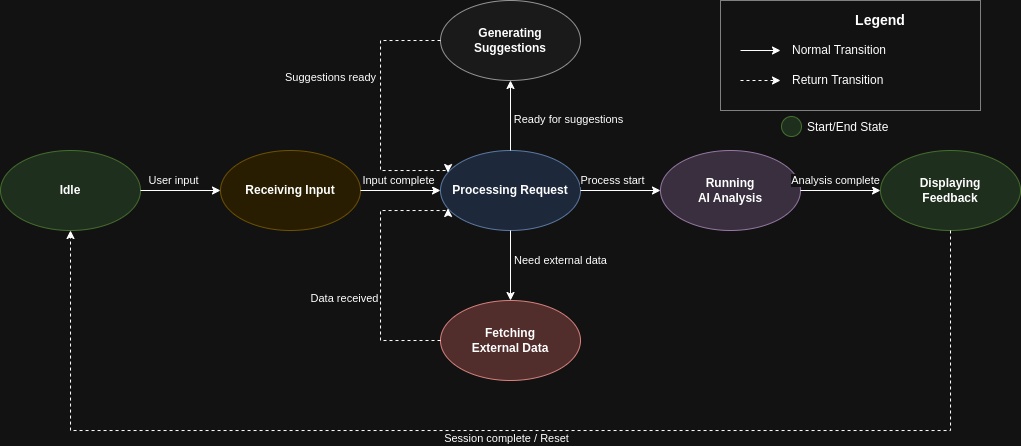

The diagram above was exported from draw.io. Its source (the exported page's mxGraphModel, read from the mxfile embedded in the PNG):
<mxGraphModel dx="983" dy="551" grid="1" gridSize="10" guides="1" tooltips="1" connect="1" arrows="1" fold="1" page="1" pageScale="1" pageWidth="827" pageHeight="1169" math="0" shadow="0">
  <root>
    <mxCell id="0" />
    <mxCell id="1" parent="0" />
    <mxCell id="vggQNQeU2p7PNqOIAHgj-16" value="Idle" style="ellipse;whiteSpace=wrap;html=1;fillColor=#D5E8D4;strokeColor=#82B366;fontStyle=1" vertex="1" parent="1">
      <mxGeometry x="100" y="200" width="140" height="80" as="geometry" />
    </mxCell>
    <mxCell id="vggQNQeU2p7PNqOIAHgj-17" value="Receiving Input" style="ellipse;whiteSpace=wrap;html=1;fillColor=#FFF2CC;strokeColor=#D6B656;fontStyle=1" vertex="1" parent="1">
      <mxGeometry x="320" y="200" width="140" height="80" as="geometry" />
    </mxCell>
    <mxCell id="vggQNQeU2p7PNqOIAHgj-18" value="Processing Request" style="ellipse;whiteSpace=wrap;html=1;fillColor=#DAE8FC;strokeColor=#6C8EBF;fontStyle=1" vertex="1" parent="1">
      <mxGeometry x="540" y="200" width="140" height="80" as="geometry" />
    </mxCell>
    <mxCell id="vggQNQeU2p7PNqOIAHgj-19" value="Running&#10;AI Analysis" style="ellipse;whiteSpace=wrap;html=1;fillColor=#E1D5E7;strokeColor=#9673A6;fontStyle=1" vertex="1" parent="1">
      <mxGeometry x="760" y="200" width="140" height="80" as="geometry" />
    </mxCell>
    <mxCell id="vggQNQeU2p7PNqOIAHgj-20" value="Generating&#10;Suggestions" style="ellipse;whiteSpace=wrap;html=1;fillColor=#F5F5F5;strokeColor=#666666;fontStyle=1" vertex="1" parent="1">
      <mxGeometry x="540" y="50" width="140" height="80" as="geometry" />
    </mxCell>
    <mxCell id="vggQNQeU2p7PNqOIAHgj-21" value="Fetching&#10;External Data" style="ellipse;whiteSpace=wrap;html=1;fillColor=#F8CECC;strokeColor=#B85450;fontStyle=1" vertex="1" parent="1">
      <mxGeometry x="540" y="350" width="140" height="80" as="geometry" />
    </mxCell>
    <mxCell id="vggQNQeU2p7PNqOIAHgj-22" value="Displaying&#10;Feedback" style="ellipse;whiteSpace=wrap;html=1;fillColor=#D5E8D4;strokeColor=#82B366;fontStyle=1" vertex="1" parent="1">
      <mxGeometry x="980" y="200" width="140" height="80" as="geometry" />
    </mxCell>
    <mxCell id="vggQNQeU2p7PNqOIAHgj-23" style="edgeStyle=orthogonalEdgeStyle;rounded=0;orthogonalLoop=1;jettySize=auto;html=1;exitX=1;exitY=0.5;exitDx=0;exitDy=0;entryX=0;entryY=0.5;entryDx=0;entryDy=0;" edge="1" parent="1" source="vggQNQeU2p7PNqOIAHgj-16" target="vggQNQeU2p7PNqOIAHgj-17">
      <mxGeometry relative="1" as="geometry" />
    </mxCell>
    <mxCell id="vggQNQeU2p7PNqOIAHgj-24" value="User input" style="edgeLabel;html=1;align=center;verticalAlign=middle;resizable=0;points=[];" vertex="1" connectable="0" parent="vggQNQeU2p7PNqOIAHgj-23">
      <mxGeometry x="-0.1778" y="1" relative="1" as="geometry">
        <mxPoint y="-9" as="offset" />
      </mxGeometry>
    </mxCell>
    <mxCell id="vggQNQeU2p7PNqOIAHgj-25" style="edgeStyle=orthogonalEdgeStyle;rounded=0;orthogonalLoop=1;jettySize=auto;html=1;exitX=1;exitY=0.5;exitDx=0;exitDy=0;entryX=0;entryY=0.5;entryDx=0;entryDy=0;" edge="1" parent="1" source="vggQNQeU2p7PNqOIAHgj-17" target="vggQNQeU2p7PNqOIAHgj-18">
      <mxGeometry relative="1" as="geometry" />
    </mxCell>
    <mxCell id="vggQNQeU2p7PNqOIAHgj-26" value="Input complete" style="edgeLabel;html=1;align=center;verticalAlign=middle;resizable=0;points=[];" vertex="1" connectable="0" parent="vggQNQeU2p7PNqOIAHgj-25">
      <mxGeometry x="-0.0694" y="-2" relative="1" as="geometry">
        <mxPoint y="-12" as="offset" />
      </mxGeometry>
    </mxCell>
    <mxCell id="vggQNQeU2p7PNqOIAHgj-27" style="edgeStyle=orthogonalEdgeStyle;rounded=0;orthogonalLoop=1;jettySize=auto;html=1;exitX=1;exitY=0.5;exitDx=0;exitDy=0;entryX=0;entryY=0.5;entryDx=0;entryDy=0;" edge="1" parent="1" source="vggQNQeU2p7PNqOIAHgj-18" target="vggQNQeU2p7PNqOIAHgj-19">
      <mxGeometry relative="1" as="geometry" />
    </mxCell>
    <mxCell id="vggQNQeU2p7PNqOIAHgj-28" value="Process start" style="edgeLabel;html=1;align=center;verticalAlign=middle;resizable=0;points=[];" vertex="1" connectable="0" parent="vggQNQeU2p7PNqOIAHgj-27">
      <mxGeometry x="-0.2097" y="-1" relative="1" as="geometry">
        <mxPoint y="-11" as="offset" />
      </mxGeometry>
    </mxCell>
    <mxCell id="vggQNQeU2p7PNqOIAHgj-29" style="edgeStyle=orthogonalEdgeStyle;rounded=0;orthogonalLoop=1;jettySize=auto;html=1;exitX=0.5;exitY=0;exitDx=0;exitDy=0;entryX=0.5;entryY=1;entryDx=0;entryDy=0;" edge="1" parent="1" source="vggQNQeU2p7PNqOIAHgj-18" target="vggQNQeU2p7PNqOIAHgj-20">
      <mxGeometry relative="1" as="geometry" />
    </mxCell>
    <mxCell id="vggQNQeU2p7PNqOIAHgj-30" value="Ready for suggestions" style="edgeLabel;html=1;align=center;verticalAlign=middle;resizable=0;points=[];" vertex="1" connectable="0" parent="vggQNQeU2p7PNqOIAHgj-29">
      <mxGeometry x="-0.1077" y="1" relative="1" as="geometry">
        <mxPoint x="59" as="offset" />
      </mxGeometry>
    </mxCell>
    <mxCell id="vggQNQeU2p7PNqOIAHgj-31" style="edgeStyle=orthogonalEdgeStyle;rounded=0;orthogonalLoop=1;jettySize=auto;html=1;exitX=0;exitY=0.5;exitDx=0;exitDy=0;entryX=0;entryY=0.25;entryDx=0;entryDy=0;dashed=1;" edge="1" parent="1" source="vggQNQeU2p7PNqOIAHgj-20" target="vggQNQeU2p7PNqOIAHgj-18">
      <mxGeometry relative="1" as="geometry">
        <Array as="points">
          <mxPoint x="480" y="90" />
          <mxPoint x="480" y="220" />
        </Array>
      </mxGeometry>
    </mxCell>
    <mxCell id="vggQNQeU2p7PNqOIAHgj-32" value="Suggestions ready" style="edgeLabel;html=1;align=center;verticalAlign=middle;resizable=0;points=[];" vertex="1" connectable="0" parent="vggQNQeU2p7PNqOIAHgj-31">
      <mxGeometry x="0.1242" y="-1" relative="1" as="geometry">
        <mxPoint x="-49" y="-49" as="offset" />
      </mxGeometry>
    </mxCell>
    <mxCell id="vggQNQeU2p7PNqOIAHgj-33" style="edgeStyle=orthogonalEdgeStyle;rounded=0;orthogonalLoop=1;jettySize=auto;html=1;exitX=0.5;exitY=1;exitDx=0;exitDy=0;entryX=0.5;entryY=0;entryDx=0;entryDy=0;" edge="1" parent="1" source="vggQNQeU2p7PNqOIAHgj-18" target="vggQNQeU2p7PNqOIAHgj-21">
      <mxGeometry relative="1" as="geometry" />
    </mxCell>
    <mxCell id="vggQNQeU2p7PNqOIAHgj-34" value="Need external data" style="edgeLabel;html=1;align=center;verticalAlign=middle;resizable=0;points=[];" vertex="1" connectable="0" parent="vggQNQeU2p7PNqOIAHgj-33">
      <mxGeometry x="-0.15" y="-1" relative="1" as="geometry">
        <mxPoint x="51" as="offset" />
      </mxGeometry>
    </mxCell>
    <mxCell id="vggQNQeU2p7PNqOIAHgj-35" style="edgeStyle=orthogonalEdgeStyle;rounded=0;orthogonalLoop=1;jettySize=auto;html=1;exitX=0;exitY=0.5;exitDx=0;exitDy=0;entryX=0;entryY=0.75;entryDx=0;entryDy=0;dashed=1;" edge="1" parent="1" source="vggQNQeU2p7PNqOIAHgj-21" target="vggQNQeU2p7PNqOIAHgj-18">
      <mxGeometry relative="1" as="geometry">
        <Array as="points">
          <mxPoint x="480" y="390" />
          <mxPoint x="480" y="260" />
        </Array>
      </mxGeometry>
    </mxCell>
    <mxCell id="vggQNQeU2p7PNqOIAHgj-36" value="Data received" style="edgeLabel;html=1;align=center;verticalAlign=middle;resizable=0;points=[];" vertex="1" connectable="0" parent="vggQNQeU2p7PNqOIAHgj-35">
      <mxGeometry x="0.1606" y="-2" relative="1" as="geometry">
        <mxPoint x="-38" y="48" as="offset" />
      </mxGeometry>
    </mxCell>
    <mxCell id="vggQNQeU2p7PNqOIAHgj-37" style="edgeStyle=orthogonalEdgeStyle;rounded=0;orthogonalLoop=1;jettySize=auto;html=1;exitX=1;exitY=0.5;exitDx=0;exitDy=0;entryX=0;entryY=0.5;entryDx=0;entryDy=0;" edge="1" parent="1" source="vggQNQeU2p7PNqOIAHgj-19" target="vggQNQeU2p7PNqOIAHgj-22">
      <mxGeometry relative="1" as="geometry" />
    </mxCell>
    <mxCell id="vggQNQeU2p7PNqOIAHgj-38" value="Analysis complete" style="edgeLabel;html=1;align=center;verticalAlign=middle;resizable=0;points=[];" vertex="1" connectable="0" parent="vggQNQeU2p7PNqOIAHgj-37">
      <mxGeometry x="-0.1385" y="2" relative="1" as="geometry">
        <mxPoint y="-8" as="offset" />
      </mxGeometry>
    </mxCell>
    <mxCell id="vggQNQeU2p7PNqOIAHgj-39" style="edgeStyle=orthogonalEdgeStyle;rounded=0;orthogonalLoop=1;jettySize=auto;html=1;exitX=0.5;exitY=1;exitDx=0;exitDy=0;entryX=0.5;entryY=1;entryDx=0;entryDy=0;dashed=1;" edge="1" parent="1" source="vggQNQeU2p7PNqOIAHgj-22" target="vggQNQeU2p7PNqOIAHgj-16">
      <mxGeometry relative="1" as="geometry">
        <Array as="points">
          <mxPoint x="1050" y="480" />
          <mxPoint x="170" y="480" />
        </Array>
      </mxGeometry>
    </mxCell>
    <mxCell id="vggQNQeU2p7PNqOIAHgj-40" value="Session complete / Reset" style="edgeLabel;html=1;align=center;verticalAlign=middle;resizable=0;points=[];" vertex="1" connectable="0" parent="vggQNQeU2p7PNqOIAHgj-39">
      <mxGeometry x="0.0078" y="-1" relative="1" as="geometry">
        <mxPoint y="9" as="offset" />
      </mxGeometry>
    </mxCell>
    <mxCell id="vggQNQeU2p7PNqOIAHgj-41" value="" style="rounded=0;whiteSpace=wrap;html=1;fillColor=#FFFFFF;strokeColor=#000000;opacity=50;" vertex="1" parent="1">
      <mxGeometry x="820" y="50" width="260" height="110" as="geometry" />
    </mxCell>
    <mxCell id="vggQNQeU2p7PNqOIAHgj-42" value="Legend" style="text;html=1;strokeColor=none;fillColor=none;align=center;verticalAlign=middle;whiteSpace=wrap;rounded=0;fontStyle=1;fontSize=14;" vertex="1" parent="1">
      <mxGeometry x="950" y="60" width="60" height="20" as="geometry" />
    </mxCell>
    <mxCell id="vggQNQeU2p7PNqOIAHgj-43" value="" style="endArrow=classic;html=1;rounded=0;" edge="1" parent="1">
      <mxGeometry width="50" height="50" relative="1" as="geometry">
        <mxPoint x="840" y="100" as="sourcePoint" />
        <mxPoint x="880" y="100" as="targetPoint" />
      </mxGeometry>
    </mxCell>
    <mxCell id="vggQNQeU2p7PNqOIAHgj-44" value="Normal Transition" style="text;html=1;strokeColor=none;fillColor=none;align=left;verticalAlign=middle;whiteSpace=wrap;rounded=0;" vertex="1" parent="1">
      <mxGeometry x="890" y="90" width="180" height="20" as="geometry" />
    </mxCell>
    <mxCell id="vggQNQeU2p7PNqOIAHgj-45" value="" style="endArrow=classic;html=1;rounded=0;dashed=1;" edge="1" parent="1">
      <mxGeometry width="50" height="50" relative="1" as="geometry">
        <mxPoint x="840" y="130" as="sourcePoint" />
        <mxPoint x="880" y="130" as="targetPoint" />
      </mxGeometry>
    </mxCell>
    <mxCell id="vggQNQeU2p7PNqOIAHgj-46" value="Return Transition" style="text;html=1;strokeColor=none;fillColor=none;align=left;verticalAlign=middle;whiteSpace=wrap;rounded=0;" vertex="1" parent="1">
      <mxGeometry x="890" y="120" width="180" height="20" as="geometry" />
    </mxCell>
    <mxCell id="vggQNQeU2p7PNqOIAHgj-47" value="" style="ellipse;whiteSpace=wrap;html=1;fillColor=#D5E8D4;strokeColor=#82B366;" vertex="1" parent="1">
      <mxGeometry x="881" y="166" width="20" height="20" as="geometry" />
    </mxCell>
    <mxCell id="vggQNQeU2p7PNqOIAHgj-48" value="Start/End State" style="text;html=1;strokeColor=none;fillColor=none;align=left;verticalAlign=middle;whiteSpace=wrap;rounded=0;" vertex="1" parent="1">
      <mxGeometry x="905" y="167" width="180" height="20" as="geometry" />
    </mxCell>
  </root>
</mxGraphModel>